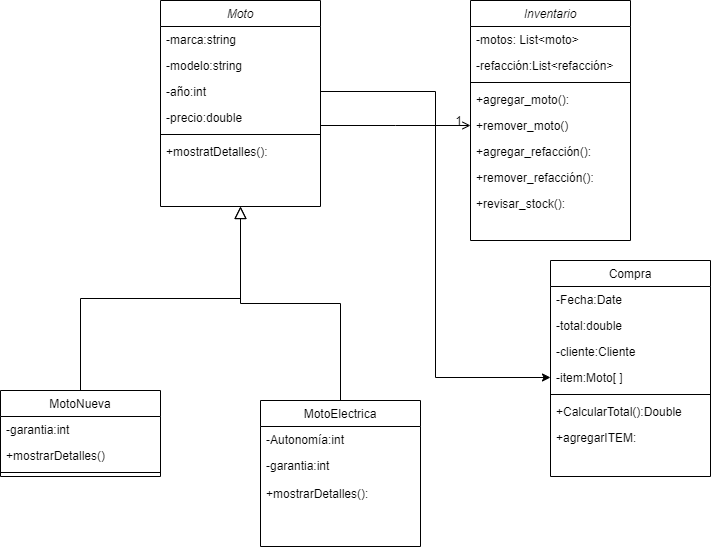

The diagram above was exported from draw.io. Its source (the exported page's mxGraphModel, read from the mxfile embedded in the PNG):
<mxGraphModel dx="1050" dy="557" grid="1" gridSize="10" guides="1" tooltips="1" connect="1" arrows="1" fold="1" page="1" pageScale="1" pageWidth="827" pageHeight="1169" math="0" shadow="0">
  <root>
    <mxCell id="WIyWlLk6GJQsqaUBKTNV-0" />
    <mxCell id="WIyWlLk6GJQsqaUBKTNV-1" parent="WIyWlLk6GJQsqaUBKTNV-0" />
    <mxCell id="zkfFHV4jXpPFQw0GAbJ--0" value="Moto" style="swimlane;fontStyle=2;align=center;verticalAlign=top;childLayout=stackLayout;horizontal=1;startSize=26;horizontalStack=0;resizeParent=1;resizeLast=0;collapsible=1;marginBottom=0;rounded=0;shadow=0;strokeWidth=1;" parent="WIyWlLk6GJQsqaUBKTNV-1" vertex="1">
      <mxGeometry x="190" y="70" width="160" height="206" as="geometry">
        <mxRectangle x="230" y="140" width="160" height="26" as="alternateBounds" />
      </mxGeometry>
    </mxCell>
    <mxCell id="zkfFHV4jXpPFQw0GAbJ--1" value="-marca:string" style="text;align=left;verticalAlign=top;spacingLeft=4;spacingRight=4;overflow=hidden;rotatable=0;points=[[0,0.5],[1,0.5]];portConstraint=eastwest;" parent="zkfFHV4jXpPFQw0GAbJ--0" vertex="1">
      <mxGeometry y="26" width="160" height="26" as="geometry" />
    </mxCell>
    <mxCell id="zkfFHV4jXpPFQw0GAbJ--2" value="-modelo:string" style="text;align=left;verticalAlign=top;spacingLeft=4;spacingRight=4;overflow=hidden;rotatable=0;points=[[0,0.5],[1,0.5]];portConstraint=eastwest;rounded=0;shadow=0;html=0;" parent="zkfFHV4jXpPFQw0GAbJ--0" vertex="1">
      <mxGeometry y="52" width="160" height="26" as="geometry" />
    </mxCell>
    <mxCell id="tgsyckCtNs65MH83Wc90-0" value="-año:int" style="text;align=left;verticalAlign=top;spacingLeft=4;spacingRight=4;overflow=hidden;rotatable=0;points=[[0,0.5],[1,0.5]];portConstraint=eastwest;rounded=0;shadow=0;html=0;" parent="zkfFHV4jXpPFQw0GAbJ--0" vertex="1">
      <mxGeometry y="78" width="160" height="26" as="geometry" />
    </mxCell>
    <mxCell id="zkfFHV4jXpPFQw0GAbJ--3" value="-precio:double" style="text;align=left;verticalAlign=top;spacingLeft=4;spacingRight=4;overflow=hidden;rotatable=0;points=[[0,0.5],[1,0.5]];portConstraint=eastwest;rounded=0;shadow=0;html=0;" parent="zkfFHV4jXpPFQw0GAbJ--0" vertex="1">
      <mxGeometry y="104" width="160" height="26" as="geometry" />
    </mxCell>
    <mxCell id="zkfFHV4jXpPFQw0GAbJ--4" value="" style="line;html=1;strokeWidth=1;align=left;verticalAlign=middle;spacingTop=-1;spacingLeft=3;spacingRight=3;rotatable=0;labelPosition=right;points=[];portConstraint=eastwest;" parent="zkfFHV4jXpPFQw0GAbJ--0" vertex="1">
      <mxGeometry y="130" width="160" height="8" as="geometry" />
    </mxCell>
    <mxCell id="zkfFHV4jXpPFQw0GAbJ--5" value="+mostratDetalles():" style="text;align=left;verticalAlign=top;spacingLeft=4;spacingRight=4;overflow=hidden;rotatable=0;points=[[0,0.5],[1,0.5]];portConstraint=eastwest;" parent="zkfFHV4jXpPFQw0GAbJ--0" vertex="1">
      <mxGeometry y="138" width="160" height="68" as="geometry" />
    </mxCell>
    <mxCell id="zkfFHV4jXpPFQw0GAbJ--6" value="MotoNueva" style="swimlane;fontStyle=0;align=center;verticalAlign=top;childLayout=stackLayout;horizontal=1;startSize=26;horizontalStack=0;resizeParent=1;resizeLast=0;collapsible=1;marginBottom=0;rounded=0;shadow=0;strokeWidth=1;" parent="WIyWlLk6GJQsqaUBKTNV-1" vertex="1">
      <mxGeometry x="30" y="460" width="160" height="86" as="geometry">
        <mxRectangle x="120" y="360" width="160" height="26" as="alternateBounds" />
      </mxGeometry>
    </mxCell>
    <mxCell id="zkfFHV4jXpPFQw0GAbJ--7" value="-garantia:int" style="text;align=left;verticalAlign=top;spacingLeft=4;spacingRight=4;overflow=hidden;rotatable=0;points=[[0,0.5],[1,0.5]];portConstraint=eastwest;" parent="zkfFHV4jXpPFQw0GAbJ--6" vertex="1">
      <mxGeometry y="26" width="160" height="26" as="geometry" />
    </mxCell>
    <mxCell id="zkfFHV4jXpPFQw0GAbJ--8" value="+mostrarDetalles()" style="text;align=left;verticalAlign=top;spacingLeft=4;spacingRight=4;overflow=hidden;rotatable=0;points=[[0,0.5],[1,0.5]];portConstraint=eastwest;rounded=0;shadow=0;html=0;" parent="zkfFHV4jXpPFQw0GAbJ--6" vertex="1">
      <mxGeometry y="52" width="160" height="26" as="geometry" />
    </mxCell>
    <mxCell id="zkfFHV4jXpPFQw0GAbJ--9" value="" style="line;html=1;strokeWidth=1;align=left;verticalAlign=middle;spacingTop=-1;spacingLeft=3;spacingRight=3;rotatable=0;labelPosition=right;points=[];portConstraint=eastwest;" parent="zkfFHV4jXpPFQw0GAbJ--6" vertex="1">
      <mxGeometry y="78" width="160" height="8" as="geometry" />
    </mxCell>
    <mxCell id="zkfFHV4jXpPFQw0GAbJ--12" value="" style="endArrow=block;endSize=10;endFill=0;shadow=0;strokeWidth=1;rounded=0;curved=0;edgeStyle=elbowEdgeStyle;elbow=vertical;" parent="WIyWlLk6GJQsqaUBKTNV-1" source="zkfFHV4jXpPFQw0GAbJ--6" target="zkfFHV4jXpPFQw0GAbJ--0" edge="1">
      <mxGeometry width="160" relative="1" as="geometry">
        <mxPoint x="200" y="203" as="sourcePoint" />
        <mxPoint x="200" y="203" as="targetPoint" />
      </mxGeometry>
    </mxCell>
    <mxCell id="zkfFHV4jXpPFQw0GAbJ--13" value="MotoElectrica" style="swimlane;fontStyle=0;align=center;verticalAlign=top;childLayout=stackLayout;horizontal=1;startSize=26;horizontalStack=0;resizeParent=1;resizeLast=0;collapsible=1;marginBottom=0;rounded=0;shadow=0;strokeWidth=1;" parent="WIyWlLk6GJQsqaUBKTNV-1" vertex="1">
      <mxGeometry x="290" y="470" width="160" height="146" as="geometry">
        <mxRectangle x="340" y="380" width="170" height="26" as="alternateBounds" />
      </mxGeometry>
    </mxCell>
    <mxCell id="zkfFHV4jXpPFQw0GAbJ--14" value="-Autonomía:int&#10;" style="text;align=left;verticalAlign=top;spacingLeft=4;spacingRight=4;overflow=hidden;rotatable=0;points=[[0,0.5],[1,0.5]];portConstraint=eastwest;" parent="zkfFHV4jXpPFQw0GAbJ--13" vertex="1">
      <mxGeometry y="26" width="160" height="26" as="geometry" />
    </mxCell>
    <mxCell id="cRwGKbjGg3xmPrcz93iM-19" value="-garantia:int&#10;" style="text;align=left;verticalAlign=top;spacingLeft=4;spacingRight=4;overflow=hidden;rotatable=0;points=[[0,0.5],[1,0.5]];portConstraint=eastwest;" parent="zkfFHV4jXpPFQw0GAbJ--13" vertex="1">
      <mxGeometry y="52" width="160" height="28" as="geometry" />
    </mxCell>
    <mxCell id="cRwGKbjGg3xmPrcz93iM-20" value="+mostrarDetalles():&#10;" style="text;align=left;verticalAlign=top;spacingLeft=4;spacingRight=4;overflow=hidden;rotatable=0;points=[[0,0.5],[1,0.5]];portConstraint=eastwest;" parent="zkfFHV4jXpPFQw0GAbJ--13" vertex="1">
      <mxGeometry y="80" width="160" height="26" as="geometry" />
    </mxCell>
    <mxCell id="zkfFHV4jXpPFQw0GAbJ--16" value="" style="endArrow=block;endSize=10;endFill=0;shadow=0;strokeWidth=1;rounded=0;curved=0;edgeStyle=elbowEdgeStyle;elbow=vertical;" parent="WIyWlLk6GJQsqaUBKTNV-1" source="zkfFHV4jXpPFQw0GAbJ--13" target="zkfFHV4jXpPFQw0GAbJ--0" edge="1">
      <mxGeometry width="160" relative="1" as="geometry">
        <mxPoint x="210" y="373" as="sourcePoint" />
        <mxPoint x="310" y="271" as="targetPoint" />
      </mxGeometry>
    </mxCell>
    <mxCell id="zkfFHV4jXpPFQw0GAbJ--26" value="" style="endArrow=open;shadow=0;strokeWidth=1;rounded=0;curved=0;endFill=1;edgeStyle=elbowEdgeStyle;elbow=vertical;entryX=0;entryY=0.5;entryDx=0;entryDy=0;" parent="WIyWlLk6GJQsqaUBKTNV-1" source="zkfFHV4jXpPFQw0GAbJ--0" target="cRwGKbjGg3xmPrcz93iM-5" edge="1">
      <mxGeometry x="0.5" y="41" relative="1" as="geometry">
        <mxPoint x="380" y="192" as="sourcePoint" />
        <mxPoint x="590" y="159.66666666666663" as="targetPoint" />
        <mxPoint x="-40" y="32" as="offset" />
      </mxGeometry>
    </mxCell>
    <mxCell id="zkfFHV4jXpPFQw0GAbJ--28" value="1" style="resizable=0;align=right;verticalAlign=bottom;labelBackgroundColor=none;fontSize=12;" parent="zkfFHV4jXpPFQw0GAbJ--26" connectable="0" vertex="1">
      <mxGeometry x="1" relative="1" as="geometry">
        <mxPoint x="-7" y="4" as="offset" />
      </mxGeometry>
    </mxCell>
    <mxCell id="cRwGKbjGg3xmPrcz93iM-0" value="Inventario" style="swimlane;fontStyle=2;align=center;verticalAlign=top;childLayout=stackLayout;horizontal=1;startSize=26;horizontalStack=0;resizeParent=1;resizeLast=0;collapsible=1;marginBottom=0;rounded=0;shadow=0;strokeWidth=1;" parent="WIyWlLk6GJQsqaUBKTNV-1" vertex="1">
      <mxGeometry x="500" y="70" width="160" height="240" as="geometry">
        <mxRectangle x="230" y="140" width="160" height="26" as="alternateBounds" />
      </mxGeometry>
    </mxCell>
    <mxCell id="cRwGKbjGg3xmPrcz93iM-1" value="-motos: List&lt;moto&gt;" style="text;align=left;verticalAlign=top;spacingLeft=4;spacingRight=4;overflow=hidden;rotatable=0;points=[[0,0.5],[1,0.5]];portConstraint=eastwest;" parent="cRwGKbjGg3xmPrcz93iM-0" vertex="1">
      <mxGeometry y="26" width="160" height="26" as="geometry" />
    </mxCell>
    <mxCell id="cRwGKbjGg3xmPrcz93iM-2" value="-refacción:List&lt;refacción&gt;" style="text;align=left;verticalAlign=top;spacingLeft=4;spacingRight=4;overflow=hidden;rotatable=0;points=[[0,0.5],[1,0.5]];portConstraint=eastwest;rounded=0;shadow=0;html=0;" parent="cRwGKbjGg3xmPrcz93iM-0" vertex="1">
      <mxGeometry y="52" width="160" height="26" as="geometry" />
    </mxCell>
    <mxCell id="cRwGKbjGg3xmPrcz93iM-3" value="" style="line;html=1;strokeWidth=1;align=left;verticalAlign=middle;spacingTop=-1;spacingLeft=3;spacingRight=3;rotatable=0;labelPosition=right;points=[];portConstraint=eastwest;" parent="cRwGKbjGg3xmPrcz93iM-0" vertex="1">
      <mxGeometry y="78" width="160" height="8" as="geometry" />
    </mxCell>
    <mxCell id="cRwGKbjGg3xmPrcz93iM-4" value="+agregar_moto():&#10;" style="text;align=left;verticalAlign=top;spacingLeft=4;spacingRight=4;overflow=hidden;rotatable=0;points=[[0,0.5],[1,0.5]];portConstraint=eastwest;" parent="cRwGKbjGg3xmPrcz93iM-0" vertex="1">
      <mxGeometry y="86" width="160" height="26" as="geometry" />
    </mxCell>
    <mxCell id="cRwGKbjGg3xmPrcz93iM-5" value="+remover_moto()" style="text;align=left;verticalAlign=top;spacingLeft=4;spacingRight=4;overflow=hidden;rotatable=0;points=[[0,0.5],[1,0.5]];portConstraint=eastwest;" parent="cRwGKbjGg3xmPrcz93iM-0" vertex="1">
      <mxGeometry y="112" width="160" height="26" as="geometry" />
    </mxCell>
    <mxCell id="cRwGKbjGg3xmPrcz93iM-6" value="+agregar_refacción():&#10;" style="text;align=left;verticalAlign=top;spacingLeft=4;spacingRight=4;overflow=hidden;rotatable=0;points=[[0,0.5],[1,0.5]];portConstraint=eastwest;" parent="cRwGKbjGg3xmPrcz93iM-0" vertex="1">
      <mxGeometry y="138" width="160" height="26" as="geometry" />
    </mxCell>
    <mxCell id="cRwGKbjGg3xmPrcz93iM-7" value="+remover_refacción():&#10;" style="text;align=left;verticalAlign=top;spacingLeft=4;spacingRight=4;overflow=hidden;rotatable=0;points=[[0,0.5],[1,0.5]];portConstraint=eastwest;" parent="cRwGKbjGg3xmPrcz93iM-0" vertex="1">
      <mxGeometry y="164" width="160" height="26" as="geometry" />
    </mxCell>
    <mxCell id="cRwGKbjGg3xmPrcz93iM-8" value="+revisar_stock():&#10;" style="text;align=left;verticalAlign=top;spacingLeft=4;spacingRight=4;overflow=hidden;rotatable=0;points=[[0,0.5],[1,0.5]];portConstraint=eastwest;" parent="cRwGKbjGg3xmPrcz93iM-0" vertex="1">
      <mxGeometry y="190" width="160" height="26" as="geometry" />
    </mxCell>
    <mxCell id="tgsyckCtNs65MH83Wc90-2" value="Compra" style="swimlane;fontStyle=0;align=center;verticalAlign=top;childLayout=stackLayout;horizontal=1;startSize=26;horizontalStack=0;resizeParent=1;resizeLast=0;collapsible=1;marginBottom=0;rounded=0;shadow=0;strokeWidth=1;" parent="WIyWlLk6GJQsqaUBKTNV-1" vertex="1">
      <mxGeometry x="580" y="330" width="160" height="216" as="geometry">
        <mxRectangle x="550" y="140" width="160" height="26" as="alternateBounds" />
      </mxGeometry>
    </mxCell>
    <mxCell id="tgsyckCtNs65MH83Wc90-3" value="-Fecha:Date" style="text;align=left;verticalAlign=top;spacingLeft=4;spacingRight=4;overflow=hidden;rotatable=0;points=[[0,0.5],[1,0.5]];portConstraint=eastwest;" parent="tgsyckCtNs65MH83Wc90-2" vertex="1">
      <mxGeometry y="26" width="160" height="26" as="geometry" />
    </mxCell>
    <mxCell id="tgsyckCtNs65MH83Wc90-4" value="-total:double" style="text;align=left;verticalAlign=top;spacingLeft=4;spacingRight=4;overflow=hidden;rotatable=0;points=[[0,0.5],[1,0.5]];portConstraint=eastwest;rounded=0;shadow=0;html=0;" parent="tgsyckCtNs65MH83Wc90-2" vertex="1">
      <mxGeometry y="52" width="160" height="26" as="geometry" />
    </mxCell>
    <mxCell id="tgsyckCtNs65MH83Wc90-5" value="-cliente:Cliente" style="text;align=left;verticalAlign=top;spacingLeft=4;spacingRight=4;overflow=hidden;rotatable=0;points=[[0,0.5],[1,0.5]];portConstraint=eastwest;rounded=0;shadow=0;html=0;" parent="tgsyckCtNs65MH83Wc90-2" vertex="1">
      <mxGeometry y="78" width="160" height="26" as="geometry" />
    </mxCell>
    <mxCell id="tgsyckCtNs65MH83Wc90-6" value="-item:Moto[ ]" style="text;align=left;verticalAlign=top;spacingLeft=4;spacingRight=4;overflow=hidden;rotatable=0;points=[[0,0.5],[1,0.5]];portConstraint=eastwest;rounded=0;shadow=0;html=0;" parent="tgsyckCtNs65MH83Wc90-2" vertex="1">
      <mxGeometry y="104" width="160" height="26" as="geometry" />
    </mxCell>
    <mxCell id="tgsyckCtNs65MH83Wc90-7" value="" style="line;html=1;strokeWidth=1;align=left;verticalAlign=middle;spacingTop=-1;spacingLeft=3;spacingRight=3;rotatable=0;labelPosition=right;points=[];portConstraint=eastwest;" parent="tgsyckCtNs65MH83Wc90-2" vertex="1">
      <mxGeometry y="130" width="160" height="8" as="geometry" />
    </mxCell>
    <mxCell id="tgsyckCtNs65MH83Wc90-8" value="+CalcularTotal():Double" style="text;align=left;verticalAlign=top;spacingLeft=4;spacingRight=4;overflow=hidden;rotatable=0;points=[[0,0.5],[1,0.5]];portConstraint=eastwest;" parent="tgsyckCtNs65MH83Wc90-2" vertex="1">
      <mxGeometry y="138" width="160" height="26" as="geometry" />
    </mxCell>
    <mxCell id="tgsyckCtNs65MH83Wc90-9" value="+agregarITEM:" style="text;align=left;verticalAlign=top;spacingLeft=4;spacingRight=4;overflow=hidden;rotatable=0;points=[[0,0.5],[1,0.5]];portConstraint=eastwest;" parent="tgsyckCtNs65MH83Wc90-2" vertex="1">
      <mxGeometry y="164" width="160" height="26" as="geometry" />
    </mxCell>
    <mxCell id="tgsyckCtNs65MH83Wc90-10" style="edgeStyle=orthogonalEdgeStyle;rounded=0;orthogonalLoop=1;jettySize=auto;html=1;exitX=1;exitY=0.5;exitDx=0;exitDy=0;entryX=0;entryY=0.5;entryDx=0;entryDy=0;" parent="WIyWlLk6GJQsqaUBKTNV-1" source="tgsyckCtNs65MH83Wc90-0" target="tgsyckCtNs65MH83Wc90-6" edge="1">
      <mxGeometry relative="1" as="geometry" />
    </mxCell>
  </root>
</mxGraphModel>